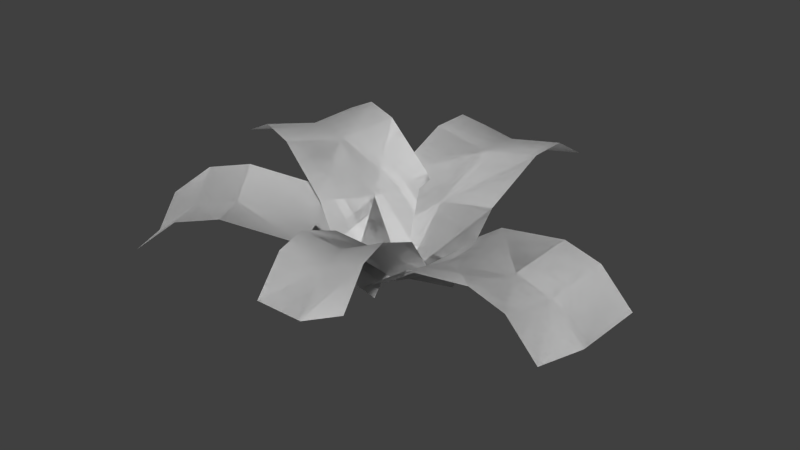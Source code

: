 # Source: foliage_fern.blend  (saved by Blender 2.76.0; exported with 4.5.12 LTS)
import bpy
from mathutils import Matrix  # noqa: F401  (used for matrix-valued properties, if any)

bpy.ops.wm.read_factory_settings(use_empty=True)
scene = bpy.context.scene
scene.name = 'Scene'

# ---- collections
col_collection_1 = bpy.data.collections.new('Collection 1'); scene.collection.children.link(col_collection_1)

# ---- world
world_world = bpy.data.worlds.new('World'); scene.world = world_world
world_world.color = (0.05088, 0.05088, 0.05088)
world_world.use_sun_shadow = False
world_world.sun_shadow_jitter_overblur = 0.0
world_world.cycles.sampling_method = 'MANUAL'
world_world.cycles.sample_map_resolution = 256

# ---- meshes
me_plane = bpy.data.meshes.new('Plane')
me_plane.from_pydata([(-0.1505, 0.0, 0.02878), (0.1505, 0.0, 0.02878), (-0.1505, 0.5328, 0.1913), (0.1505, 0.5328, 0.1913), (-0.1505, 0.0, 0.02878), (0.1505, 0.0, 0.02878), (-0.1505, 0.5328, 0.1913), (0.1505, 0.5328, 0.1913), (-0.1505, 0.3236, 0.2535), (-0.1505, 0.146, 0.1786), (0.1505, 0.146, 0.1786), (0.1505, 0.3236, 0.2535), (-0.1505, 0.3236, 0.2535), (-0.1505, 0.146, 0.1786), (0.1505, 0.146, 0.1786), (0.1505, 0.3236, 0.2535), (0.1505, 0.4282, 0.2535), (-0.1505, 0.4282, 0.2535), (0.1505, 0.4282, 0.2535), (-0.1505, 0.4282, 0.2535), (0.0, 0.0, 0.0), (0.0, 0.5328, 0.1625), (0.0, 0.146, 0.1498), (0.0, 0.3236, 0.2247), (0.0, 0.4282, 0.2247), (0.0, 0.0, 0.0), (0.0, 0.5328, 0.1625), (0.0, 0.146, 0.1498), (0.0, 0.3236, 0.2247), (0.0, 0.4282, 0.2247), (-0.0647, -0.02468, 0.02605), (0.05608, 0.06792, 0.01318), (-0.3443, 0.3477, 0.08184), (-0.2235, 0.4403, 0.06898), (-0.0647, -0.02468, 0.02605), (0.05608, 0.06792, 0.01318), (-0.3443, 0.3477, 0.08184), (-0.2235, 0.4403, 0.06898), (-0.2389, 0.2216, 0.164), (-0.1449, 0.09418, 0.1283), (-0.02417, 0.1868, 0.1154), (-0.1181, 0.3142, 0.1511), (-0.2389, 0.2216, 0.164), (-0.1449, 0.09418, 0.1283), (-0.02417, 0.1868, 0.1154), (-0.1181, 0.3142, 0.1511), (-0.1719, 0.3822, 0.1357), (-0.2926, 0.2896, 0.1486), (-0.1719, 0.3822, 0.1357), (-0.2926, 0.2896, 0.1486), (-0.003318, 0.01702, -0.004154), (-0.2829, 0.3894, 0.05164), (-0.08357, 0.1359, 0.09808), (-0.1775, 0.2633, 0.1338), (-0.2313, 0.3313, 0.1184), (-0.003318, 0.01702, -0.004154), (-0.2829, 0.3894, 0.05164), (-0.08357, 0.1359, 0.09808), (-0.1775, 0.2633, 0.1338), (-0.2313, 0.3313, 0.1184), (0.03981, -0.1503, 0.027), (-0.1254, 0.1012, 0.03009), (-0.4186, -0.4525, 0.1208), (-0.5838, -0.201, 0.1239), (0.03981, -0.1503, 0.027), (-0.1254, 0.1012, 0.03009), (-0.4186, -0.4525, 0.1208), (-0.5838, -0.201, 0.1239), (-0.2512, -0.3437, 0.209), (-0.09636, -0.2413, 0.1571), (-0.2615, 0.01021, 0.1602), (-0.4164, -0.09216, 0.2121), (-0.2512, -0.3437, 0.209), (-0.09636, -0.2413, 0.1571), (-0.2615, 0.01021, 0.1602), (-0.4164, -0.09216, 0.2121), (-0.5032, -0.149, 0.1988), (-0.338, -0.4005, 0.1957), (-0.5032, -0.149, 0.1988), (-0.338, -0.4005, 0.1957), (-0.0399, -0.02227, 0.0), (-0.4983, -0.3245, 0.09385), (-0.1761, -0.1133, 0.1301), (-0.331, -0.2157, 0.182), (-0.4178, -0.2725, 0.1687), (-0.0399, -0.02227, 0.0), (-0.4983, -0.3245, 0.09385), (-0.1761, -0.1133, 0.1301), (-0.331, -0.2157, 0.182), (-0.4178, -0.2725, 0.1687), (0.02627, 0.1482, 0.02863), (-0.01624, -0.1497, 0.02802), (0.5739, 0.06991, 0.09461), (0.5313, -0.228, 0.094), (0.02627, 0.1482, 0.02863), (-0.01624, -0.1497, 0.02802), (0.5739, 0.06991, 0.09461), (0.5313, -0.228, 0.094), (0.3808, 0.09725, 0.1927), (0.1947, 0.1239, 0.1503), (0.1522, -0.174, 0.1497), (0.3383, -0.2007, 0.1921), (0.3808, 0.09725, 0.1927), (0.1947, 0.1239, 0.1503), (0.1522, -0.174, 0.1497), (0.3383, -0.2007, 0.1921), (0.4403, -0.2152, 0.1736), (0.4828, 0.08274, 0.1742), (0.4403, -0.2152, 0.1736), (0.4828, 0.08274, 0.1742), (0.0, 0.0, 0.0), (0.5476, -0.07827, 0.06598), (0.1684, -0.02428, 0.1217), (0.3546, -0.05093, 0.1641), (0.4565, -0.06544, 0.1456), (0.0, 0.0, 0.0), (0.5476, -0.07827, 0.06598), (0.1684, -0.02428, 0.1217), (0.3546, -0.05093, 0.1641), (0.4565, -0.06544, 0.1456), (0.08163, 0.0108, 0.03071), (-0.08917, -0.05023, 0.02675), (0.2537, -0.4831, 0.2226), (0.08286, -0.5441, 0.2186), (0.08163, 0.0108, 0.03071), (-0.08917, -0.05023, 0.02675), (0.2537, -0.4831, 0.2226), (0.08286, -0.5441, 0.2186), (0.1812, -0.2835, 0.273), (0.1246, -0.1198, 0.1884), (-0.04615, -0.1808, 0.1844), (0.01038, -0.3445, 0.269), (0.1812, -0.2835, 0.273), (0.1246, -0.1198, 0.1884), (-0.04615, -0.1808, 0.1844), (0.01038, -0.3445, 0.269), (0.0454, -0.4429, 0.2748), (0.2162, -0.3819, 0.2788), (0.0454, -0.4429, 0.2748), (0.2162, -0.3819, 0.2788), (-0.002642, -0.02101, 0.0), (0.1694, -0.5149, 0.1919), (0.04037, -0.1516, 0.1577), (0.0969, -0.3153, 0.2423), (0.1319, -0.4137, 0.2481), (-0.002642, -0.02101, 0.0), (0.1694, -0.5149, 0.1919), (0.04037, -0.1516, 0.1577), (0.0969, -0.3153, 0.2423), (0.1319, -0.4137, 0.2481), (-0.04607, -0.1433, 0.02867), (0.05085, 0.1416, 0.02866), (-0.5351, 0.0231, 0.2373), (-0.4381, 0.308, 0.2373), (-0.04607, -0.1433, 0.02867), (0.05085, 0.1416, 0.02866), (-0.5351, 0.0231, 0.2373), (-0.4381, 0.308, 0.2373), (-0.3326, -0.04577, 0.2809), (-0.1713, -0.1006, 0.1907), (-0.07441, 0.1842, 0.1907), (-0.2357, 0.2391, 0.2809), (-0.3326, -0.04577, 0.2809), (-0.1713, -0.1006, 0.1907), (-0.07441, 0.1842, 0.1907), (-0.2357, 0.2391, 0.2809), (-0.3343, 0.2727, 0.2901), (-0.4312, -0.01221, 0.2901), (-0.3343, 0.2727, 0.2901), (-0.4312, -0.01221, 0.2901), (0.0, 0.0, 0.0), (-0.489, 0.1664, 0.2087), (-0.1253, 0.04262, 0.1621), (-0.2865, 0.09749, 0.2522), (-0.3852, 0.131, 0.2614), (0.0, 0.0, 0.0), (-0.489, 0.1664, 0.2087), (-0.1253, 0.04262, 0.1621), (-0.2865, 0.09749, 0.2522), (-0.3852, 0.131, 0.2614)], [], [(24, 16, 3, 21), (29, 26, 7, 18), (25, 27, 10, 5), (27, 28, 11, 10), (20, 1, 14, 22), (22, 14, 15, 23), (23, 15, 16, 24), (28, 29, 18, 11), (12, 23, 24, 17), (13, 22, 23, 12), (0, 20, 22, 13), (17, 24, 21, 2), (8, 19, 29, 28), (9, 8, 28, 27), (4, 9, 27, 25), (19, 6, 26, 29), (54, 46, 33, 51), (59, 56, 37, 48), (55, 57, 40, 35), (57, 58, 41, 40), (50, 31, 44, 52), (52, 44, 45, 53), (53, 45, 46, 54), (58, 59, 48, 41), (42, 53, 54, 47), (43, 52, 53, 42), (30, 50, 52, 43), (47, 54, 51, 32), (38, 49, 59, 58), (39, 38, 58, 57), (34, 39, 57, 55), (49, 36, 56, 59), (84, 76, 63, 81), (89, 86, 67, 78), (85, 87, 70, 65), (87, 88, 71, 70), (80, 61, 74, 82), (82, 74, 75, 83), (83, 75, 76, 84), (88, 89, 78, 71), (72, 83, 84, 77), (73, 82, 83, 72), (60, 80, 82, 73), (77, 84, 81, 62), (68, 79, 89, 88), (69, 68, 88, 87), (64, 69, 87, 85), (79, 66, 86, 89), (114, 106, 93, 111), (119, 116, 97, 108), (115, 117, 100, 95), (117, 118, 101, 100), (110, 91, 104, 112), (112, 104, 105, 113), (113, 105, 106, 114), (118, 119, 108, 101), (102, 113, 114, 107), (103, 112, 113, 102), (90, 110, 112, 103), (107, 114, 111, 92), (98, 109, 119, 118), (99, 98, 118, 117), (94, 99, 117, 115), (109, 96, 116, 119), (144, 136, 123, 141), (149, 146, 127, 138), (145, 147, 130, 125), (147, 148, 131, 130), (140, 121, 134, 142), (142, 134, 135, 143), (143, 135, 136, 144), (148, 149, 138, 131), (132, 143, 144, 137), (133, 142, 143, 132), (120, 140, 142, 133), (137, 144, 141, 122), (128, 139, 149, 148), (129, 128, 148, 147), (124, 129, 147, 145), (139, 126, 146, 149), (174, 166, 153, 171), (179, 176, 157, 168), (175, 177, 160, 155), (177, 178, 161, 160), (170, 151, 164, 172), (172, 164, 165, 173), (173, 165, 166, 174), (178, 179, 168, 161), (162, 173, 174, 167), (163, 172, 173, 162), (150, 170, 172, 163), (167, 174, 171, 152), (158, 169, 179, 178), (159, 158, 178, 177), (154, 159, 177, 175), (169, 156, 176, 179)])
me_plane.polygons.foreach_set('use_smooth', [True] * 96)
_uv = me_plane.uv_layers.new(name='UVMap')
_uv.uv.foreach_set('vector', [0.2784, 0.9045, 0.2807, 0.9045, 0.2807, 0.9061, 0.2784, 0.9061, 0.268, 0.9047, 0.268, 0.9062, 0.2702, 0.9062, 0.2702, 0.9047, 0.268, 0.8968, 0.268, 0.9, 0.2702, 0.9, 0.2702, 0.8969, 0.268, 0.9, 0.268, 0.9031, 0.2702, 0.9031, 0.2702, 0.9, 0.2784, 0.8967, 0.2807, 0.8967, 0.2807, 0.8998, 0.2784, 0.8998, 0.2784, 0.8998, 0.2807, 0.8998, 0.2807, 0.903, 0.2784, 0.903, 0.2784, 0.903, 0.2807, 0.903, 0.2807, 0.9045, 0.2784, 0.9045, 0.268, 0.9031, 0.268, 0.9047, 0.2702, 0.9047, 0.2702, 0.9031, 0.2761, 0.9029, 0.2784, 0.903, 0.2784, 0.9045, 0.2761, 0.9045, 0.2761, 0.8998, 0.2784, 0.8998, 0.2784, 0.903, 0.2761, 0.9029, 0.2761, 0.8967, 0.2784, 0.8967, 0.2784, 0.8998, 0.2761, 0.8998, 0.2761, 0.9045, 0.2784, 0.9045, 0.2784, 0.9061, 0.2761, 0.9061, 0.2657, 0.9031, 0.2657, 0.9046, 0.268, 0.9047, 0.268, 0.9031, 0.2657, 0.9, 0.2657, 0.9031, 0.268, 0.9031, 0.268, 0.9, 0.2657, 0.8968, 0.2657, 0.9, 0.268, 0.9, 0.268, 0.8968, 0.2657, 0.9046, 0.2657, 0.9062, 0.268, 0.9062, 0.268, 0.9047, 0.2742, 0.9044, 0.2756, 0.9044, 0.2756, 0.9061, 0.2742, 0.9061, 0.274, 0.8927, 0.2756, 0.8927, 0.2756, 0.8912, 0.274, 0.8912, 0.2661, 0.8927, 0.2692, 0.8927, 0.2692, 0.8912, 0.2661, 0.8912, 0.2692, 0.8927, 0.2724, 0.8927, 0.2724, 0.8912, 0.2692, 0.8912, 0.2742, 0.896, 0.2756, 0.896, 0.2756, 0.8993, 0.2742, 0.8993, 0.2742, 0.8993, 0.2756, 0.8993, 0.2756, 0.9027, 0.2742, 0.9027, 0.2742, 0.9027, 0.2756, 0.9027, 0.2756, 0.9044, 0.2742, 0.9044, 0.2724, 0.8927, 0.274, 0.8927, 0.274, 0.8912, 0.2724, 0.8912, 0.2727, 0.9027, 0.2742, 0.9027, 0.2742, 0.9044, 0.2727, 0.9044, 0.2727, 0.8993, 0.2742, 0.8993, 0.2742, 0.9027, 0.2727, 0.9027, 0.2727, 0.8959, 0.2742, 0.896, 0.2742, 0.8993, 0.2727, 0.8993, 0.2727, 0.9044, 0.2742, 0.9044, 0.2742, 0.9061, 0.2727, 0.9061, 0.2724, 0.8943, 0.274, 0.8943, 0.274, 0.8927, 0.2724, 0.8927, 0.2692, 0.8943, 0.2724, 0.8943, 0.2724, 0.8927, 0.2692, 0.8927, 0.266, 0.8943, 0.2692, 0.8943, 0.2692, 0.8927, 0.2661, 0.8927, 0.274, 0.8943, 0.2756, 0.8943, 0.2756, 0.8927, 0.274, 0.8927, 0.2784, 0.9045, 0.2807, 0.9045, 0.2807, 0.9061, 0.2784, 0.9061, 0.268, 0.9047, 0.268, 0.9062, 0.2702, 0.9062, 0.2702, 0.9047, 0.268, 0.8968, 0.268, 0.9, 0.2702, 0.9, 0.2702, 0.8969, 0.268, 0.9, 0.268, 0.9031, 0.2702, 0.9031, 0.2702, 0.9, 0.2784, 0.8967, 0.2807, 0.8967, 0.2807, 0.8998, 0.2784, 0.8998, 0.2784, 0.8998, 0.2807, 0.8998, 0.2807, 0.903, 0.2784, 0.903, 0.2784, 0.903, 0.2807, 0.903, 0.2807, 0.9045, 0.2784, 0.9045, 0.268, 0.9031, 0.268, 0.9047, 0.2702, 0.9047, 0.2702, 0.9031, 0.2761, 0.9029, 0.2784, 0.903, 0.2784, 0.9045, 0.2761, 0.9045, 0.2761, 0.8998, 0.2784, 0.8998, 0.2784, 0.903, 0.2761, 0.9029, 0.2761, 0.8967, 0.2784, 0.8967, 0.2784, 0.8998, 0.2761, 0.8998, 0.2761, 0.9045, 0.2784, 0.9045, 0.2784, 0.9061, 0.2761, 0.9061, 0.2657, 0.9031, 0.2657, 0.9046, 0.268, 0.9047, 0.268, 0.9031, 0.2657, 0.9, 0.2657, 0.9031, 0.268, 0.9031, 0.268, 0.9, 0.2657, 0.8968, 0.2657, 0.9, 0.268, 0.9, 0.268, 0.8968, 0.2657, 0.9046, 0.2657, 0.9062, 0.268, 0.9062, 0.268, 0.9047, 0.2784, 0.9045, 0.2807, 0.9045, 0.2807, 0.9061, 0.2784, 0.9061, 0.268, 0.9047, 0.268, 0.9062, 0.2702, 0.9062, 0.2702, 0.9047, 0.268, 0.8968, 0.268, 0.9, 0.2702, 0.9, 0.2702, 0.8969, 0.268, 0.9, 0.268, 0.9031, 0.2702, 0.9031, 0.2702, 0.9, 0.2784, 0.8967, 0.2807, 0.8967, 0.2807, 0.8998, 0.2784, 0.8998, 0.2784, 0.8998, 0.2807, 0.8998, 0.2807, 0.903, 0.2784, 0.903, 0.2784, 0.903, 0.2807, 0.903, 0.2807, 0.9045, 0.2784, 0.9045, 0.268, 0.9031, 0.268, 0.9047, 0.2702, 0.9047, 0.2702, 0.9031, 0.2761, 0.9029, 0.2784, 0.903, 0.2784, 0.9045, 0.2761, 0.9045, 0.2761, 0.8998, 0.2784, 0.8998, 0.2784, 0.903, 0.2761, 0.9029, 0.2761, 0.8967, 0.2784, 0.8967, 0.2784, 0.8998, 0.2761, 0.8998, 0.2761, 0.9045, 0.2784, 0.9045, 0.2784, 0.9061, 0.2761, 0.9061, 0.2657, 0.9031, 0.2657, 0.9046, 0.268, 0.9047, 0.268, 0.9031, 0.2657, 0.9, 0.2657, 0.9031, 0.268, 0.9031, 0.268, 0.9, 0.2657, 0.8968, 0.2657, 0.9, 0.268, 0.9, 0.268, 0.8968, 0.2657, 0.9046, 0.2657, 0.9062, 0.268, 0.9062, 0.268, 0.9047, 0.2742, 0.9044, 0.2756, 0.9044, 0.2756, 0.9061, 0.2742, 0.9061, 0.274, 0.8927, 0.2756, 0.8927, 0.2756, 0.8912, 0.274, 0.8912, 0.2661, 0.8927, 0.2692, 0.8927, 0.2692, 0.8912, 0.2661, 0.8912, 0.2692, 0.8927, 0.2724, 0.8927, 0.2724, 0.8912, 0.2692, 0.8912, 0.2742, 0.896, 0.2756, 0.896, 0.2756, 0.8993, 0.2742, 0.8993, 0.2742, 0.8993, 0.2756, 0.8993, 0.2756, 0.9027, 0.2742, 0.9027, 0.2742, 0.9027, 0.2756, 0.9027, 0.2756, 0.9044, 0.2742, 0.9044, 0.2724, 0.8927, 0.274, 0.8927, 0.274, 0.8912, 0.2724, 0.8912, 0.2727, 0.9027, 0.2742, 0.9027, 0.2742, 0.9044, 0.2727, 0.9044, 0.2727, 0.8993, 0.2742, 0.8993, 0.2742, 0.9027, 0.2727, 0.9027, 0.2727, 0.8959, 0.2742, 0.896, 0.2742, 0.8993, 0.2727, 0.8993, 0.2727, 0.9044, 0.2742, 0.9044, 0.2742, 0.9061, 0.2727, 0.9061, 0.2724, 0.8943, 0.274, 0.8943, 0.274, 0.8927, 0.2724, 0.8927, 0.2692, 0.8943, 0.2724, 0.8943, 0.2724, 0.8927, 0.2692, 0.8927, 0.266, 0.8943, 0.2692, 0.8943, 0.2692, 0.8927, 0.2661, 0.8927, 0.274, 0.8943, 0.2756, 0.8943, 0.2756, 0.8927, 0.274, 0.8927, 0.2784, 0.9045, 0.2761, 0.9045, 0.2761, 0.9061, 0.2784, 0.9061, 0.268, 0.9047, 0.268, 0.9062, 0.2702, 0.9062, 0.2702, 0.9047, 0.268, 0.8968, 0.268, 0.9, 0.2702, 0.9, 0.2702, 0.8969, 0.268, 0.9, 0.268, 0.9031, 0.2702, 0.9031, 0.2702, 0.9, 0.2784, 0.8967, 0.2761, 0.8967, 0.2761, 0.8998, 0.2784, 0.8998, 0.2784, 0.8998, 0.2761, 0.8998, 0.2761, 0.903, 0.2784, 0.903, 0.2784, 0.903, 0.2761, 0.903, 0.2761, 0.9045, 0.2784, 0.9045, 0.268, 0.9031, 0.268, 0.9047, 0.2702, 0.9047, 0.2702, 0.9031, 0.2807, 0.9029, 0.2784, 0.903, 0.2784, 0.9045, 0.2807, 0.9045, 0.2807, 0.8998, 0.2784, 0.8998, 0.2784, 0.903, 0.2807, 0.9029, 0.2807, 0.8967, 0.2784, 0.8967, 0.2784, 0.8998, 0.2807, 0.8998, 0.2807, 0.9045, 0.2784, 0.9045, 0.2784, 0.9061, 0.2807, 0.9061, 0.2657, 0.9031, 0.2657, 0.9046, 0.268, 0.9047, 0.268, 0.9031, 0.2657, 0.9, 0.2657, 0.9031, 0.268, 0.9031, 0.268, 0.9, 0.2657, 0.8968, 0.2657, 0.9, 0.268, 0.9, 0.268, 0.8968, 0.2657, 0.9046, 0.2657, 0.9062, 0.268, 0.9062, 0.268, 0.9047])
me_plane.use_remesh_preserve_volume = False
me_plane.use_remesh_preserve_attributes = False
me_plane.use_mirror_vertex_groups = False
me_plane.update()

# ---- objects
ob_plane = bpy.data.objects.new('Plane', me_plane)

# ---- transforms, parenting, visibility, modifiers, constraints
ob_plane.location = (0.0, 0.0, 0.0)
ob_plane.lineart.crease_threshold = 0.0

# ---- collection membership
col_collection_1.objects.link(ob_plane)

# ---- scene / render settings (as saved in the file)
scene.frame_start = 1; scene.frame_end = 2; scene.frame_set(1)
scene.render.engine = 'BLENDER_EEVEE_NEXT'
scene.render.resolution_percentage = 50
scene.render.dither_intensity = 0.0
scene.cycles.use_denoising = False
scene.cycles.samples = 10
scene.cycles.sampling_pattern = 'TABULATED_SOBOL'
scene.cycles.light_sampling_threshold = 0.0
scene.cycles.use_adaptive_sampling = False
scene.cycles.use_light_tree = False
scene.cycles.blur_glossy = 0.0
scene.cycles.pixel_filter_type = 'GAUSSIAN'
scene.cycles.sample_clamp_indirect = 0.0
scene.view_settings.view_transform = 'Standard'
bpy.context.view_layer.update()

# ---- added for rendering (the .blend has no active camera and no usable light): camera, sun
cam_auto = bpy.data.cameras.new('AutoCamera')
cam_auto.lens = 50.0
cam_auto.sensor_width = 36.0
cam_auto.clip_end = 1000.0
ob_auto_camera = bpy.data.objects.new('AutoCamera', cam_auto)
scene.collection.objects.link(ob_auto_camera)
ob_auto_camera.location = (1.48305, -1.79127, 1.33338)
ob_auto_camera.rotation_euler = (1.09748, -7.21219e-08, 0.694738)
scene.camera = ob_auto_camera
light_auto_sun = bpy.data.lights.new('AutoSun', 'SUN')
light_auto_sun.energy = 3.0
light_auto_sun.angle = 0.0523599
ob_auto_sun = bpy.data.objects.new('AutoSun', light_auto_sun)
scene.collection.objects.link(ob_auto_sun)
ob_auto_sun.rotation_euler = (0.872665, 0.174533, 0.523599)
bpy.context.view_layer.update()
